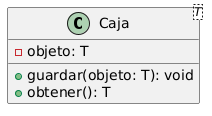

The diagram above was rendered by PlantUML. Its source (embedded in the PNG):
@startuml
class Caja<T> {
  - objeto: T
  + guardar(objeto: T): void
  + obtener(): T
}
@enduml